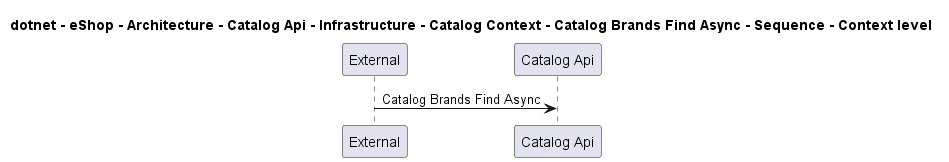

The diagram above was rendered by PlantUML. Its source (embedded in the PNG):
@startuml
!pragma layout smetana

title dotnet - eShop - Architecture - Catalog Api - Infrastructure - Catalog Context - Catalog Brands Find Async - Sequence - Context level

participant "External" as C4InterFlow.SoftwareSystems.ExternalSystem
participant "Catalog Api" as dotnet.eShop.Architecture.SoftwareSystems.CatalogApi

C4InterFlow.SoftwareSystems.ExternalSystem -> dotnet.eShop.Architecture.SoftwareSystems.CatalogApi : Catalog Brands Find Async


@enduml